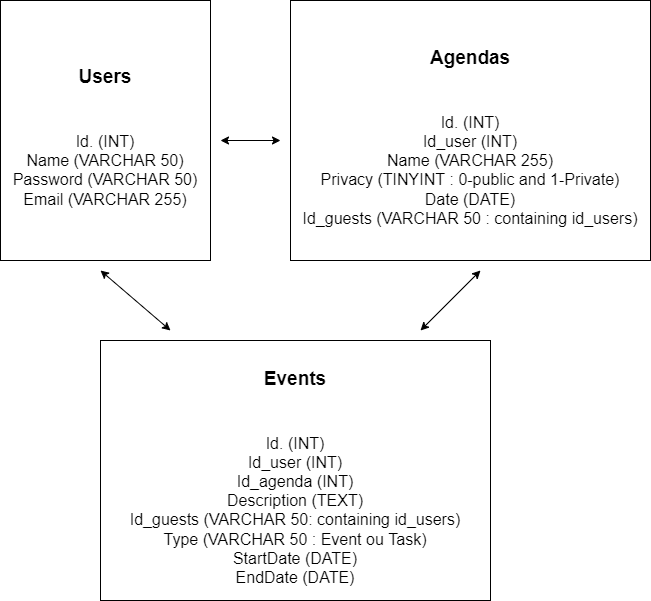

The diagram above was exported from draw.io. Its source (the exported page's mxGraphModel, read from the mxfile embedded in the PNG):
<mxGraphModel dx="1422" dy="729" grid="1" gridSize="10" guides="1" tooltips="1" connect="1" arrows="1" fold="1" page="1" pageScale="1" pageWidth="827" pageHeight="1169" math="0" shadow="0">
  <root>
    <mxCell id="0" />
    <mxCell id="1" parent="0" />
    <mxCell id="016zCrFK0YVrIrQwLOHA-1" value="&lt;h3&gt;&lt;font style=&quot;font-size: 19px;&quot;&gt;Users&lt;/font&gt;&lt;/h3&gt;&lt;br&gt;&lt;br&gt;&lt;font style=&quot;font-size: 16px;&quot;&gt;Id. (INT)&lt;br&gt;Name (VARCHAR 50)&lt;br&gt;Password (VARCHAR 50)&lt;br&gt;Email (VARCHAR 255)&lt;/font&gt;" style="rounded=0;whiteSpace=wrap;html=1;" vertex="1" parent="1">
      <mxGeometry x="80" y="100" width="210" height="260" as="geometry" />
    </mxCell>
    <mxCell id="016zCrFK0YVrIrQwLOHA-2" value="&lt;h3&gt;&lt;font style=&quot;font-size: 19px;&quot;&gt;Agendas&lt;/font&gt;&lt;/h3&gt;&lt;br&gt;&lt;br&gt;&lt;font style=&quot;font-size: 16px;&quot;&gt;Id. (INT)&lt;br&gt;Id_user (INT)&lt;br&gt;Name (VARCHAR 255)&lt;br&gt;Privacy (TINYINT : 0-public and 1-Private)&lt;br&gt;Date (DATE)&lt;br&gt;Id_guests (VARCHAR 50 : containing id_users)&lt;br&gt;&lt;/font&gt;" style="rounded=0;whiteSpace=wrap;html=1;" vertex="1" parent="1">
      <mxGeometry x="370" y="100" width="360" height="260" as="geometry" />
    </mxCell>
    <mxCell id="016zCrFK0YVrIrQwLOHA-3" value="&lt;h3&gt;&lt;font style=&quot;font-size: 19px;&quot;&gt;Events&lt;/font&gt;&lt;/h3&gt;&lt;br&gt;&lt;br&gt;&lt;font style=&quot;font-size: 16px;&quot;&gt;Id. (INT)&lt;br&gt;Id_user (INT)&lt;br&gt;Id_agenda (INT)&lt;br&gt;Description (TEXT)&lt;br&gt;Id_guests (VARCHAR 50: containing id_users)&lt;br&gt;Type (VARCHAR 50 : Event ou Task)&lt;br&gt;StartDate (DATE)&lt;br&gt;EndDate (DATE)&lt;br&gt;&lt;/font&gt;" style="rounded=0;whiteSpace=wrap;html=1;" vertex="1" parent="1">
      <mxGeometry x="180" y="440" width="390" height="260" as="geometry" />
    </mxCell>
    <mxCell id="016zCrFK0YVrIrQwLOHA-4" value="" style="endArrow=classic;startArrow=classic;html=1;rounded=0;fontSize=19;" edge="1" parent="1">
      <mxGeometry width="50" height="50" relative="1" as="geometry">
        <mxPoint x="250" y="430" as="sourcePoint" />
        <mxPoint x="180" y="370" as="targetPoint" />
      </mxGeometry>
    </mxCell>
    <mxCell id="016zCrFK0YVrIrQwLOHA-6" value="" style="endArrow=classic;startArrow=classic;html=1;rounded=0;fontSize=19;" edge="1" parent="1">
      <mxGeometry width="50" height="50" relative="1" as="geometry">
        <mxPoint x="500" y="430" as="sourcePoint" />
        <mxPoint x="560" y="370" as="targetPoint" />
      </mxGeometry>
    </mxCell>
    <mxCell id="016zCrFK0YVrIrQwLOHA-7" value="" style="endArrow=classic;startArrow=classic;html=1;rounded=0;fontSize=19;" edge="1" parent="1">
      <mxGeometry width="50" height="50" relative="1" as="geometry">
        <mxPoint x="360" y="240" as="sourcePoint" />
        <mxPoint x="300" y="240" as="targetPoint" />
      </mxGeometry>
    </mxCell>
  </root>
</mxGraphModel>